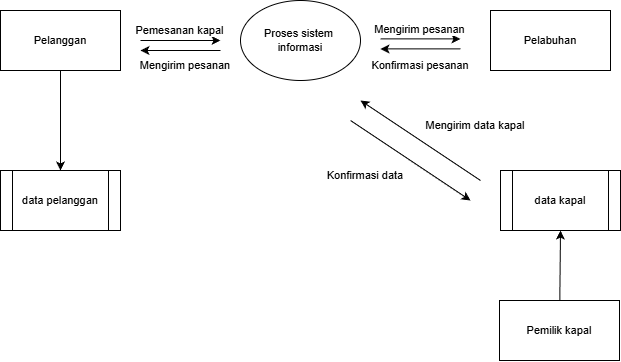

The diagram above was exported from draw.io. Its source (the exported page's mxGraphModel, read from the mxfile embedded in the PNG):
<mxGraphModel dx="646" dy="319" grid="1" gridSize="10" guides="1" tooltips="1" connect="1" arrows="1" fold="1" page="1" pageScale="1" pageWidth="827" pageHeight="1169" math="0" shadow="0">
  <root>
    <mxCell id="0" />
    <mxCell id="1" parent="0" />
    <mxCell id="9urQeaEt-BeSstjb0_5q-7" edge="1" parent="1" style="edgeStyle=none;shape=connector;rounded=0;orthogonalLoop=1;jettySize=auto;html=1;strokeColor=default;align=center;verticalAlign=middle;fontFamily=Helvetica;fontSize=11;fontColor=default;labelBackgroundColor=default;endArrow=classic;endFill=1;">
      <mxGeometry relative="1" as="geometry">
        <mxPoint x="260" y="70" as="sourcePoint" />
        <mxPoint x="340" y="70" as="targetPoint" />
      </mxGeometry>
    </mxCell>
    <mxCell id="9urQeaEt-BeSstjb0_5q-8" connectable="0" parent="9urQeaEt-BeSstjb0_5q-7" style="edgeLabel;html=1;align=center;verticalAlign=middle;resizable=0;points=[];fontFamily=Helvetica;fontSize=11;fontColor=default;labelBackgroundColor=default;" value="Pemesanan kapal" vertex="1">
      <mxGeometry relative="1" x="-0.0288" y="3" as="geometry">
        <mxPoint y="-7" as="offset" />
      </mxGeometry>
    </mxCell>
    <mxCell id="9urQeaEt-BeSstjb0_5q-15" edge="1" parent="1" source="9urQeaEt-BeSstjb0_5q-1" style="edgeStyle=none;shape=connector;rounded=0;orthogonalLoop=1;jettySize=auto;html=1;entryX=0.5;entryY=0;entryDx=0;entryDy=0;strokeColor=default;align=center;verticalAlign=middle;fontFamily=Helvetica;fontSize=11;fontColor=default;labelBackgroundColor=default;endArrow=classic;endFill=1;" target="9urQeaEt-BeSstjb0_5q-14">
      <mxGeometry relative="1" as="geometry" />
    </mxCell>
    <mxCell id="9urQeaEt-BeSstjb0_5q-1" parent="1" style="rounded=0;whiteSpace=wrap;html=1;fontFamily=Helvetica;fontSize=11;fontColor=default;labelBackgroundColor=default;" value="Pelanggan" vertex="1">
      <mxGeometry height="60" width="120" x="120" y="40" as="geometry" />
    </mxCell>
    <mxCell id="9urQeaEt-BeSstjb0_5q-5" edge="1" parent="1" source="9urQeaEt-BeSstjb0_5q-2" style="edgeStyle=none;shape=connector;rounded=0;orthogonalLoop=1;jettySize=auto;html=1;entryX=0.5;entryY=1;entryDx=0;entryDy=0;strokeColor=default;align=center;verticalAlign=middle;fontFamily=Helvetica;fontSize=11;fontColor=default;labelBackgroundColor=default;endArrow=classic;endFill=1;" target="9urQeaEt-BeSstjb0_5q-4">
      <mxGeometry relative="1" as="geometry" />
    </mxCell>
    <mxCell id="9urQeaEt-BeSstjb0_5q-2" parent="1" style="rounded=0;whiteSpace=wrap;html=1;fontFamily=Helvetica;fontSize=11;fontColor=default;labelBackgroundColor=default;" value="Pemilik kapal" vertex="1">
      <mxGeometry height="60" width="120" x="619" y="330" as="geometry" />
    </mxCell>
    <mxCell id="9urQeaEt-BeSstjb0_5q-3" parent="1" style="rounded=0;whiteSpace=wrap;html=1;fontFamily=Helvetica;fontSize=11;fontColor=default;labelBackgroundColor=default;" value="Pelabuhan" vertex="1">
      <mxGeometry height="60" width="120" x="610" y="40" as="geometry" />
    </mxCell>
    <mxCell id="9urQeaEt-BeSstjb0_5q-4" parent="1" style="shape=process;whiteSpace=wrap;html=1;backgroundOutline=1;fontFamily=Helvetica;fontSize=11;fontColor=default;labelBackgroundColor=default;" value="data kapal" vertex="1">
      <mxGeometry height="60" width="120" x="620" y="200" as="geometry" />
    </mxCell>
    <mxCell id="9urQeaEt-BeSstjb0_5q-9" edge="1" parent="1" style="edgeStyle=none;shape=connector;rounded=0;orthogonalLoop=1;jettySize=auto;html=1;strokeColor=default;align=center;verticalAlign=middle;fontFamily=Helvetica;fontSize=11;fontColor=default;labelBackgroundColor=default;endArrow=classic;endFill=1;">
      <mxGeometry relative="1" as="geometry">
        <mxPoint x="340" y="80" as="sourcePoint" />
        <mxPoint x="260" y="80" as="targetPoint" />
      </mxGeometry>
    </mxCell>
    <mxCell id="9urQeaEt-BeSstjb0_5q-19" edge="1" parent="1" style="edgeStyle=none;shape=connector;rounded=0;orthogonalLoop=1;jettySize=auto;html=1;strokeColor=default;align=center;verticalAlign=middle;fontFamily=Helvetica;fontSize=11;fontColor=default;labelBackgroundColor=default;endArrow=classic;endFill=1;">
      <mxGeometry relative="1" as="geometry">
        <mxPoint x="470" y="150" as="sourcePoint" />
        <mxPoint x="589.9999999999999" y="230" as="targetPoint" />
      </mxGeometry>
    </mxCell>
    <mxCell id="9urQeaEt-BeSstjb0_5q-6" parent="1" style="ellipse;whiteSpace=wrap;html=1;fontFamily=Helvetica;fontSize=11;fontColor=default;labelBackgroundColor=default;" value="Proses sistem&amp;nbsp;&lt;div&gt;informasi&lt;/div&gt;" vertex="1">
      <mxGeometry height="80" width="120" x="360" y="30" as="geometry" />
    </mxCell>
    <mxCell id="9urQeaEt-BeSstjb0_5q-10" parent="1" style="text;html=1;whiteSpace=wrap;strokeColor=none;fillColor=none;align=center;verticalAlign=middle;rounded=0;fontFamily=Helvetica;fontSize=11;fontColor=default;labelBackgroundColor=default;" value="Mengirim pesanan" vertex="1">
      <mxGeometry height="30" width="110" x="250" y="80" as="geometry" />
    </mxCell>
    <mxCell id="9urQeaEt-BeSstjb0_5q-11" edge="1" parent="1" style="edgeStyle=none;shape=connector;rounded=0;orthogonalLoop=1;jettySize=auto;html=1;strokeColor=default;align=center;verticalAlign=middle;fontFamily=Helvetica;fontSize=11;fontColor=default;labelBackgroundColor=default;endArrow=classic;endFill=1;">
      <mxGeometry relative="1" as="geometry">
        <mxPoint x="500" y="68.41" as="sourcePoint" />
        <mxPoint x="580" y="68.41" as="targetPoint" />
      </mxGeometry>
    </mxCell>
    <mxCell id="9urQeaEt-BeSstjb0_5q-12" connectable="0" parent="9urQeaEt-BeSstjb0_5q-11" style="edgeLabel;html=1;align=center;verticalAlign=middle;resizable=0;points=[];fontFamily=Helvetica;fontSize=11;fontColor=default;labelBackgroundColor=default;" value="Mengirim pesanan" vertex="1">
      <mxGeometry relative="1" x="-0.0288" y="3" as="geometry">
        <mxPoint y="-7" as="offset" />
      </mxGeometry>
    </mxCell>
    <mxCell id="9urQeaEt-BeSstjb0_5q-13" edge="1" parent="1" style="edgeStyle=none;shape=connector;rounded=0;orthogonalLoop=1;jettySize=auto;html=1;strokeColor=default;align=center;verticalAlign=middle;fontFamily=Helvetica;fontSize=11;fontColor=default;labelBackgroundColor=default;endArrow=classic;endFill=1;">
      <mxGeometry relative="1" as="geometry">
        <mxPoint x="580" y="78.41" as="sourcePoint" />
        <mxPoint x="500" y="78.41" as="targetPoint" />
      </mxGeometry>
    </mxCell>
    <mxCell id="9urQeaEt-BeSstjb0_5q-14" parent="1" style="shape=process;whiteSpace=wrap;html=1;backgroundOutline=1;fontFamily=Helvetica;fontSize=11;fontColor=default;labelBackgroundColor=default;" value="data pelanggan" vertex="1">
      <mxGeometry height="60" width="120" x="120" y="200" as="geometry" />
    </mxCell>
    <mxCell id="9urQeaEt-BeSstjb0_5q-16" parent="1" style="text;html=1;whiteSpace=wrap;strokeColor=none;fillColor=none;align=center;verticalAlign=middle;rounded=0;fontFamily=Helvetica;fontSize=11;fontColor=default;labelBackgroundColor=default;" value="Konfirmasi pesanan" vertex="1">
      <mxGeometry height="30" width="110" x="485" y="80" as="geometry" />
    </mxCell>
    <mxCell id="9urQeaEt-BeSstjb0_5q-17" edge="1" parent="1" style="edgeStyle=none;shape=connector;rounded=0;orthogonalLoop=1;jettySize=auto;html=1;strokeColor=default;align=center;verticalAlign=middle;fontFamily=Helvetica;fontSize=11;fontColor=default;labelBackgroundColor=default;endArrow=classic;endFill=1;">
      <mxGeometry relative="1" as="geometry">
        <mxPoint x="600" y="210" as="sourcePoint" />
        <mxPoint x="480" y="130" as="targetPoint" />
      </mxGeometry>
    </mxCell>
    <mxCell id="9urQeaEt-BeSstjb0_5q-18" parent="1" style="text;html=1;whiteSpace=wrap;strokeColor=none;fillColor=none;align=center;verticalAlign=middle;rounded=0;fontFamily=Helvetica;fontSize=11;fontColor=default;labelBackgroundColor=default;" value="Mengirim data kapal" vertex="1">
      <mxGeometry height="30" width="110" x="540" y="140" as="geometry" />
    </mxCell>
    <mxCell id="9urQeaEt-BeSstjb0_5q-20" parent="1" style="text;html=1;whiteSpace=wrap;strokeColor=none;fillColor=none;align=center;verticalAlign=middle;rounded=0;fontFamily=Helvetica;fontSize=11;fontColor=default;labelBackgroundColor=default;" value="Konfirmasi data" vertex="1">
      <mxGeometry height="30" width="90" x="440" y="190" as="geometry" />
    </mxCell>
  </root>
</mxGraphModel>